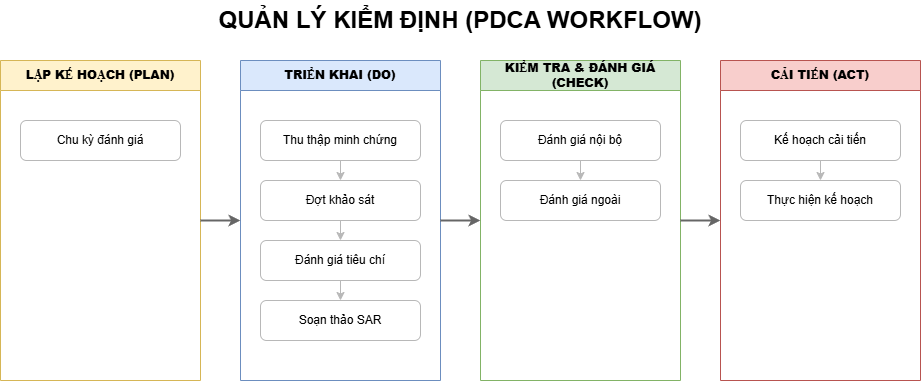

The diagram above was exported from draw.io. Its source (the exported page's mxGraphModel, read from the mxfile embedded in the PNG):
<mxGraphModel dx="1349" dy="817" grid="1" gridSize="10" guides="1" tooltips="1" connect="1" arrows="1" fold="1" page="1" pageScale="1" pageWidth="1169" pageHeight="827" math="0" shadow="0">
  <root>
    <mxCell id="0" />
    <mxCell id="1" parent="0" />
    <mxCell id="title" parent="1" style="text;html=1;strokeColor=none;fillColor=none;align=center;verticalAlign=middle;whiteSpace=wrap;rounded=0;" value="&lt;h1 style=&quot;margin:0px;&quot;&gt;QUẢN LÝ KIỂM ĐỊNH (PDCA WORKFLOW)&lt;/h1&gt;" vertex="1">
      <mxGeometry height="40" width="920" x="40" y="20" as="geometry" />
    </mxCell>
    <mxCell id="plan_group" parent="1" style="swimlane;whiteSpace=wrap;html=1;fillColor=#fff2cc;strokeColor=#d6b656;startSize=30;" value="&lt;b&gt;LẬP KẾ HOẠCH (PLAN)&lt;/b&gt;" vertex="1">
      <mxGeometry height="320" width="200" x="40" y="80" as="geometry" />
    </mxCell>
    <mxCell id="plan_item1" parent="plan_group" style="rounded=1;whiteSpace=wrap;html=1;fillColor=#ffffff;strokeColor=#b8b8b8;" value="Chu kỳ đánh giá" vertex="1">
      <mxGeometry height="40" width="160" x="20" y="60" as="geometry" />
    </mxCell>
    <mxCell id="do_group" parent="1" style="swimlane;whiteSpace=wrap;html=1;fillColor=#dae8fc;strokeColor=#6c8ebf;startSize=30;" value="&lt;b&gt;TRIỂN KHAI (DO)&lt;/b&gt;" vertex="1">
      <mxGeometry height="320" width="200" x="280" y="80" as="geometry" />
    </mxCell>
    <mxCell id="do_item1" parent="do_group" style="rounded=1;whiteSpace=wrap;html=1;fillColor=#ffffff;strokeColor=#b8b8b8;" value="Thu thập minh chứng" vertex="1">
      <mxGeometry height="40" width="160" x="20" y="60" as="geometry" />
    </mxCell>
    <mxCell id="do_item2" parent="do_group" style="rounded=1;whiteSpace=wrap;html=1;fillColor=#ffffff;strokeColor=#b8b8b8;" value="Đợt khảo sát" vertex="1">
      <mxGeometry height="40" width="160" x="20" y="120" as="geometry" />
    </mxCell>
    <mxCell id="do_item3" parent="do_group" style="rounded=1;whiteSpace=wrap;html=1;fillColor=#ffffff;strokeColor=#b8b8b8;" value="Đánh giá tiêu chí" vertex="1">
      <mxGeometry height="40" width="160" x="20" y="180" as="geometry" />
    </mxCell>
    <mxCell id="do_item4" parent="do_group" style="rounded=1;whiteSpace=wrap;html=1;fillColor=#ffffff;strokeColor=#b8b8b8;fontStyle=1" value="&lt;span style=&quot;font-weight: normal;&quot;&gt;Soạn thảo SAR&lt;/span&gt;" vertex="1">
      <mxGeometry height="40" width="160" x="20" y="240" as="geometry" />
    </mxCell>
    <mxCell id="do_edge1" edge="1" parent="do_group" source="do_item1" style="edgeStyle=orthogonalEdgeStyle;rounded=1;html=1;exitX=0.5;exitY=1;exitDx=0;exitDy=0;entryX=0.5;entryY=0;entryDx=0;entryDy=0;strokeColor=#b8b8b8;" target="do_item2">
      <mxGeometry relative="1" as="geometry" />
    </mxCell>
    <mxCell id="do_edge2" edge="1" parent="do_group" source="do_item2" style="edgeStyle=orthogonalEdgeStyle;rounded=1;html=1;exitX=0.5;exitY=1;exitDx=0;exitDy=0;entryX=0.5;entryY=0;entryDx=0;entryDy=0;strokeColor=#b8b8b8;" target="do_item3">
      <mxGeometry relative="1" as="geometry" />
    </mxCell>
    <mxCell id="do_edge3" edge="1" parent="do_group" source="do_item3" style="edgeStyle=orthogonalEdgeStyle;rounded=1;html=1;exitX=0.5;exitY=1;exitDx=0;exitDy=0;entryX=0.5;entryY=0;entryDx=0;entryDy=0;strokeColor=#b8b8b8;" target="do_item4">
      <mxGeometry relative="1" as="geometry" />
    </mxCell>
    <mxCell id="check_group" parent="1" style="swimlane;whiteSpace=wrap;html=1;fillColor=#d5e8d4;strokeColor=#82b366;startSize=30;" value="&lt;b&gt;KIỂM TRA &amp;amp; ĐÁNH GIÁ (CHECK)&lt;/b&gt;" vertex="1">
      <mxGeometry height="320" width="200" x="520" y="80" as="geometry" />
    </mxCell>
    <mxCell id="check_item1" parent="check_group" style="rounded=1;whiteSpace=wrap;html=1;fillColor=#ffffff;strokeColor=#b8b8b8;" value="Đánh giá nội bộ" vertex="1">
      <mxGeometry height="40" width="160" x="20" y="60" as="geometry" />
    </mxCell>
    <mxCell id="check_item2" parent="check_group" style="rounded=1;whiteSpace=wrap;html=1;fillColor=#ffffff;strokeColor=#b8b8b8;" value="Đánh giá ngoài" vertex="1">
      <mxGeometry height="40" width="160" x="20" y="120" as="geometry" />
    </mxCell>
    <mxCell id="check_edge1" edge="1" parent="check_group" source="check_item1" style="edgeStyle=orthogonalEdgeStyle;rounded=1;html=1;exitX=0.5;exitY=1;exitDx=0;exitDy=0;entryX=0.5;entryY=0;entryDx=0;entryDy=0;strokeColor=#b8b8b8;" target="check_item2">
      <mxGeometry relative="1" as="geometry" />
    </mxCell>
    <mxCell id="act_group" parent="1" style="swimlane;whiteSpace=wrap;html=1;fillColor=#f8cecc;strokeColor=#b85450;startSize=30;" value="&lt;b&gt;CẢI TIẾN (ACT)&lt;/b&gt;" vertex="1">
      <mxGeometry height="320" width="200" x="760" y="80" as="geometry" />
    </mxCell>
    <mxCell id="act_item1" parent="act_group" style="rounded=1;whiteSpace=wrap;html=1;fillColor=#ffffff;strokeColor=#b8b8b8;" value="Kế hoạch cải tiến" vertex="1">
      <mxGeometry height="40" width="160" x="20" y="60" as="geometry" />
    </mxCell>
    <mxCell id="act_item2" parent="act_group" style="rounded=1;whiteSpace=wrap;html=1;fillColor=#ffffff;strokeColor=#b8b8b8;" value="Thực hiện kế hoạch" vertex="1">
      <mxGeometry height="40" width="160" x="20" y="120" as="geometry" />
    </mxCell>
    <mxCell id="act_edge1" edge="1" parent="act_group" source="act_item1" style="edgeStyle=orthogonalEdgeStyle;rounded=1;html=1;exitX=0.5;exitY=1;exitDx=0;exitDy=0;entryX=0.5;entryY=0;entryDx=0;entryDy=0;strokeColor=#b8b8b8;" target="act_item2">
      <mxGeometry relative="1" as="geometry" />
    </mxCell>
    <mxCell id="edge1" edge="1" parent="1" source="plan_group" style="edgeStyle=orthogonalEdgeStyle;rounded=1;orthogonalLoop=1;jettySize=auto;html=1;exitX=1;exitY=0.5;exitDx=0;exitDy=0;entryX=0;entryY=0.5;entryDx=0;entryDy=0;strokeWidth=2;strokeColor=#666666;" target="do_group">
      <mxGeometry relative="1" as="geometry" />
    </mxCell>
    <mxCell id="edge2" edge="1" parent="1" source="do_group" style="edgeStyle=orthogonalEdgeStyle;rounded=1;orthogonalLoop=1;jettySize=auto;html=1;exitX=1;exitY=0.5;exitDx=0;exitDy=0;entryX=0;entryY=0.5;entryDx=0;entryDy=0;strokeWidth=2;strokeColor=#666666;" target="check_group">
      <mxGeometry relative="1" as="geometry" />
    </mxCell>
    <mxCell id="edge3" edge="1" parent="1" source="check_group" style="edgeStyle=orthogonalEdgeStyle;rounded=1;orthogonalLoop=1;jettySize=auto;html=1;exitX=1;exitY=0.5;exitDx=0;exitDy=0;entryX=0;entryY=0.5;entryDx=0;entryDy=0;strokeWidth=2;strokeColor=#666666;" target="act_group">
      <mxGeometry relative="1" as="geometry" />
    </mxCell>
  </root>
</mxGraphModel>